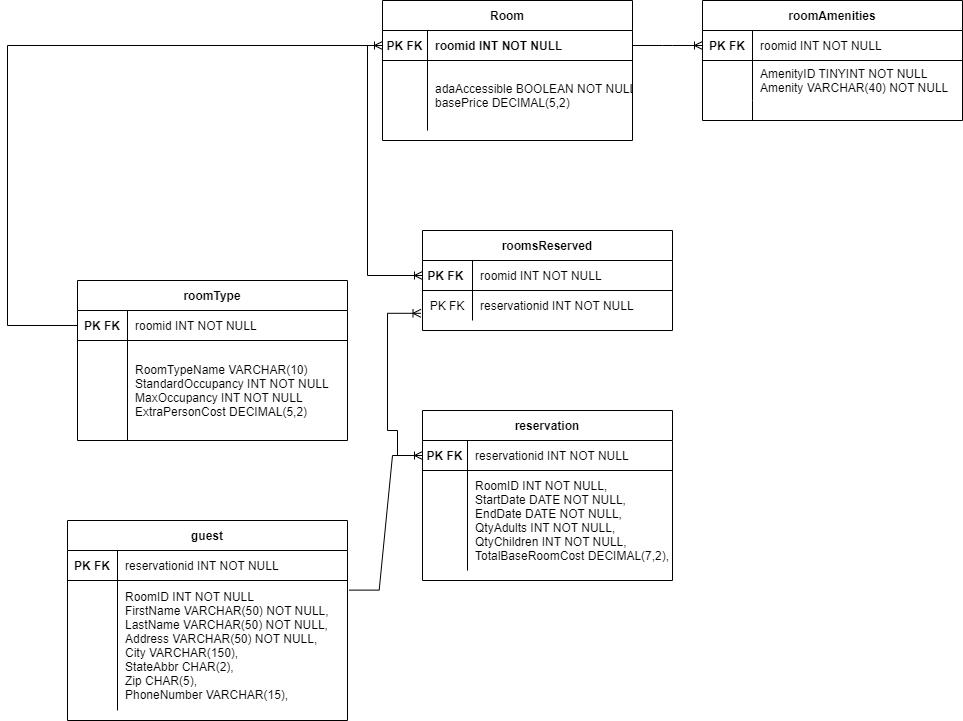

The diagram above was exported from draw.io. Its source (the exported page's mxGraphModel, read from the mxfile embedded in the PNG):
<mxGraphModel dx="1500" dy="907" grid="1" gridSize="10" guides="1" tooltips="1" connect="1" arrows="1" fold="1" page="1" pageScale="1" pageWidth="850" pageHeight="1100" math="0" shadow="0" extFonts="Permanent Marker^https://fonts.googleapis.com/css?family=Permanent+Marker">
  <root>
    <mxCell id="0" />
    <mxCell id="1" parent="0" />
    <mxCell id="C-vyLk0tnHw3VtMMgP7b-2" value="roomAmenities" style="shape=table;startSize=30;container=1;collapsible=1;childLayout=tableLayout;fixedRows=1;rowLines=0;fontStyle=1;align=center;resizeLast=1;" parent="1" vertex="1">
      <mxGeometry x="835" y="110" width="260" height="120" as="geometry" />
    </mxCell>
    <mxCell id="C-vyLk0tnHw3VtMMgP7b-3" value="" style="shape=partialRectangle;collapsible=0;dropTarget=0;pointerEvents=0;fillColor=none;points=[[0,0.5],[1,0.5]];portConstraint=eastwest;top=0;left=0;right=0;bottom=1;" parent="C-vyLk0tnHw3VtMMgP7b-2" vertex="1">
      <mxGeometry y="30" width="260" height="30" as="geometry" />
    </mxCell>
    <mxCell id="C-vyLk0tnHw3VtMMgP7b-4" value="PK FK" style="shape=partialRectangle;overflow=hidden;connectable=0;fillColor=none;top=0;left=0;bottom=0;right=0;fontStyle=1;" parent="C-vyLk0tnHw3VtMMgP7b-3" vertex="1">
      <mxGeometry width="50" height="30" as="geometry">
        <mxRectangle width="50" height="30" as="alternateBounds" />
      </mxGeometry>
    </mxCell>
    <mxCell id="C-vyLk0tnHw3VtMMgP7b-5" value="roomid INT NOT NULL" style="shape=partialRectangle;overflow=hidden;connectable=0;fillColor=none;top=0;left=0;bottom=0;right=0;align=left;spacingLeft=6;fontStyle=0;" parent="C-vyLk0tnHw3VtMMgP7b-3" vertex="1">
      <mxGeometry x="50" width="210" height="30" as="geometry">
        <mxRectangle width="210" height="30" as="alternateBounds" />
      </mxGeometry>
    </mxCell>
    <mxCell id="C-vyLk0tnHw3VtMMgP7b-6" value="" style="shape=partialRectangle;collapsible=0;dropTarget=0;pointerEvents=0;fillColor=none;points=[[0,0.5],[1,0.5]];portConstraint=eastwest;top=0;left=0;right=0;bottom=0;" parent="C-vyLk0tnHw3VtMMgP7b-2" vertex="1">
      <mxGeometry y="60" width="260" height="40" as="geometry" />
    </mxCell>
    <mxCell id="C-vyLk0tnHw3VtMMgP7b-7" value="" style="shape=partialRectangle;overflow=hidden;connectable=0;fillColor=none;top=0;left=0;bottom=0;right=0;" parent="C-vyLk0tnHw3VtMMgP7b-6" vertex="1">
      <mxGeometry width="50" height="40" as="geometry">
        <mxRectangle width="50" height="40" as="alternateBounds" />
      </mxGeometry>
    </mxCell>
    <mxCell id="C-vyLk0tnHw3VtMMgP7b-8" value="AmenityID TINYINT NOT NULL&#10;Amenity VARCHAR(40) NOT NULL" style="shape=partialRectangle;overflow=hidden;connectable=0;fillColor=none;top=0;left=0;bottom=0;right=0;align=left;spacingLeft=6;" parent="C-vyLk0tnHw3VtMMgP7b-6" vertex="1">
      <mxGeometry x="50" width="210" height="40" as="geometry">
        <mxRectangle width="210" height="40" as="alternateBounds" />
      </mxGeometry>
    </mxCell>
    <mxCell id="C-vyLk0tnHw3VtMMgP7b-9" value="" style="shape=partialRectangle;collapsible=0;dropTarget=0;pointerEvents=0;fillColor=none;points=[[0,0.5],[1,0.5]];portConstraint=eastwest;top=0;left=0;right=0;bottom=0;" parent="C-vyLk0tnHw3VtMMgP7b-2" vertex="1">
      <mxGeometry y="100" width="260" height="20" as="geometry" />
    </mxCell>
    <mxCell id="C-vyLk0tnHw3VtMMgP7b-10" value="" style="shape=partialRectangle;overflow=hidden;connectable=0;fillColor=none;top=0;left=0;bottom=0;right=0;" parent="C-vyLk0tnHw3VtMMgP7b-9" vertex="1">
      <mxGeometry width="50" height="20" as="geometry">
        <mxRectangle width="50" height="20" as="alternateBounds" />
      </mxGeometry>
    </mxCell>
    <mxCell id="C-vyLk0tnHw3VtMMgP7b-11" value="" style="shape=partialRectangle;overflow=hidden;connectable=0;fillColor=none;top=0;left=0;bottom=0;right=0;align=left;spacingLeft=6;" parent="C-vyLk0tnHw3VtMMgP7b-9" vertex="1">
      <mxGeometry x="50" width="210" height="20" as="geometry">
        <mxRectangle width="210" height="20" as="alternateBounds" />
      </mxGeometry>
    </mxCell>
    <mxCell id="C-vyLk0tnHw3VtMMgP7b-23" value="Room" style="shape=table;startSize=30;container=1;collapsible=1;childLayout=tableLayout;fixedRows=1;rowLines=0;fontStyle=1;align=center;resizeLast=1;" parent="1" vertex="1">
      <mxGeometry x="515" y="110" width="250" height="140" as="geometry" />
    </mxCell>
    <mxCell id="C-vyLk0tnHw3VtMMgP7b-24" value="" style="shape=partialRectangle;collapsible=0;dropTarget=0;pointerEvents=0;fillColor=none;points=[[0,0.5],[1,0.5]];portConstraint=eastwest;top=0;left=0;right=0;bottom=1;" parent="C-vyLk0tnHw3VtMMgP7b-23" vertex="1">
      <mxGeometry y="30" width="250" height="30" as="geometry" />
    </mxCell>
    <mxCell id="C-vyLk0tnHw3VtMMgP7b-25" value="PK FK" style="shape=partialRectangle;overflow=hidden;connectable=0;fillColor=none;top=0;left=0;bottom=0;right=0;fontStyle=1;" parent="C-vyLk0tnHw3VtMMgP7b-24" vertex="1">
      <mxGeometry width="45" height="30" as="geometry">
        <mxRectangle width="45" height="30" as="alternateBounds" />
      </mxGeometry>
    </mxCell>
    <mxCell id="C-vyLk0tnHw3VtMMgP7b-26" value="roomid INT NOT NULL" style="shape=partialRectangle;overflow=hidden;connectable=0;fillColor=none;top=0;left=0;bottom=0;right=0;align=left;spacingLeft=6;fontStyle=1;" parent="C-vyLk0tnHw3VtMMgP7b-24" vertex="1">
      <mxGeometry x="45" width="205" height="30" as="geometry">
        <mxRectangle width="205" height="30" as="alternateBounds" />
      </mxGeometry>
    </mxCell>
    <mxCell id="C-vyLk0tnHw3VtMMgP7b-27" value="" style="shape=partialRectangle;collapsible=0;dropTarget=0;pointerEvents=0;fillColor=none;points=[[0,0.5],[1,0.5]];portConstraint=eastwest;top=0;left=0;right=0;bottom=0;" parent="C-vyLk0tnHw3VtMMgP7b-23" vertex="1">
      <mxGeometry y="60" width="250" height="70" as="geometry" />
    </mxCell>
    <mxCell id="C-vyLk0tnHw3VtMMgP7b-28" value="" style="shape=partialRectangle;overflow=hidden;connectable=0;fillColor=none;top=0;left=0;bottom=0;right=0;" parent="C-vyLk0tnHw3VtMMgP7b-27" vertex="1">
      <mxGeometry width="45" height="70" as="geometry">
        <mxRectangle width="45" height="70" as="alternateBounds" />
      </mxGeometry>
    </mxCell>
    <mxCell id="C-vyLk0tnHw3VtMMgP7b-29" value="adaAccessible BOOLEAN NOT NULL&#10;basePrice DECIMAL(5,2)" style="shape=partialRectangle;overflow=hidden;connectable=0;fillColor=none;top=0;left=0;bottom=0;right=0;align=left;spacingLeft=6;" parent="C-vyLk0tnHw3VtMMgP7b-27" vertex="1">
      <mxGeometry x="45" width="205" height="70" as="geometry">
        <mxRectangle width="205" height="70" as="alternateBounds" />
      </mxGeometry>
    </mxCell>
    <mxCell id="o9xp98SxnmGYubbxPcds-1" value="roomsReserved" style="shape=table;startSize=30;container=1;collapsible=1;childLayout=tableLayout;fixedRows=1;rowLines=0;fontStyle=1;align=center;resizeLast=1;" parent="1" vertex="1">
      <mxGeometry x="555" y="340" width="250" height="100" as="geometry" />
    </mxCell>
    <mxCell id="o9xp98SxnmGYubbxPcds-2" value="" style="shape=partialRectangle;collapsible=0;dropTarget=0;pointerEvents=0;fillColor=none;points=[[0,0.5],[1,0.5]];portConstraint=eastwest;top=0;left=0;right=0;bottom=1;" parent="o9xp98SxnmGYubbxPcds-1" vertex="1">
      <mxGeometry y="30" width="250" height="30" as="geometry" />
    </mxCell>
    <mxCell id="o9xp98SxnmGYubbxPcds-3" value="PK FK " style="shape=partialRectangle;overflow=hidden;connectable=0;fillColor=none;top=0;left=0;bottom=0;right=0;fontStyle=1;" parent="o9xp98SxnmGYubbxPcds-2" vertex="1">
      <mxGeometry width="50" height="30" as="geometry">
        <mxRectangle width="50" height="30" as="alternateBounds" />
      </mxGeometry>
    </mxCell>
    <mxCell id="o9xp98SxnmGYubbxPcds-4" value="roomid INT NOT NULL" style="shape=partialRectangle;overflow=hidden;connectable=0;fillColor=none;top=0;left=0;bottom=0;right=0;align=left;spacingLeft=6;fontStyle=0;" parent="o9xp98SxnmGYubbxPcds-2" vertex="1">
      <mxGeometry x="50" width="200" height="30" as="geometry">
        <mxRectangle width="200" height="30" as="alternateBounds" />
      </mxGeometry>
    </mxCell>
    <mxCell id="o9xp98SxnmGYubbxPcds-5" value="" style="shape=partialRectangle;collapsible=0;dropTarget=0;pointerEvents=0;fillColor=none;points=[[0,0.5],[1,0.5]];portConstraint=eastwest;top=0;left=0;right=0;bottom=0;" parent="o9xp98SxnmGYubbxPcds-1" vertex="1">
      <mxGeometry y="60" width="250" height="30" as="geometry" />
    </mxCell>
    <mxCell id="o9xp98SxnmGYubbxPcds-6" value="PK FK" style="shape=partialRectangle;overflow=hidden;connectable=0;fillColor=none;top=0;left=0;bottom=0;right=0;" parent="o9xp98SxnmGYubbxPcds-5" vertex="1">
      <mxGeometry width="50" height="30" as="geometry">
        <mxRectangle width="50" height="30" as="alternateBounds" />
      </mxGeometry>
    </mxCell>
    <mxCell id="o9xp98SxnmGYubbxPcds-7" value="reservationid INT NOT NULL" style="shape=partialRectangle;overflow=hidden;connectable=0;fillColor=none;top=0;left=0;bottom=0;right=0;align=left;spacingLeft=6;" parent="o9xp98SxnmGYubbxPcds-5" vertex="1">
      <mxGeometry x="50" width="200" height="30" as="geometry">
        <mxRectangle width="200" height="30" as="alternateBounds" />
      </mxGeometry>
    </mxCell>
    <mxCell id="o9xp98SxnmGYubbxPcds-8" value="roomType" style="shape=table;startSize=30;container=1;collapsible=1;childLayout=tableLayout;fixedRows=1;rowLines=0;fontStyle=1;align=center;resizeLast=1;" parent="1" vertex="1">
      <mxGeometry x="210" y="390" width="270" height="160" as="geometry" />
    </mxCell>
    <mxCell id="o9xp98SxnmGYubbxPcds-9" value="" style="shape=partialRectangle;collapsible=0;dropTarget=0;pointerEvents=0;fillColor=none;points=[[0,0.5],[1,0.5]];portConstraint=eastwest;top=0;left=0;right=0;bottom=1;" parent="o9xp98SxnmGYubbxPcds-8" vertex="1">
      <mxGeometry y="30" width="270" height="30" as="geometry" />
    </mxCell>
    <mxCell id="o9xp98SxnmGYubbxPcds-10" value="PK FK" style="shape=partialRectangle;overflow=hidden;connectable=0;fillColor=none;top=0;left=0;bottom=0;right=0;fontStyle=1;" parent="o9xp98SxnmGYubbxPcds-9" vertex="1">
      <mxGeometry width="50" height="30" as="geometry">
        <mxRectangle width="50" height="30" as="alternateBounds" />
      </mxGeometry>
    </mxCell>
    <mxCell id="o9xp98SxnmGYubbxPcds-11" value="roomid INT NOT NULL" style="shape=partialRectangle;overflow=hidden;connectable=0;fillColor=none;top=0;left=0;bottom=0;right=0;align=left;spacingLeft=6;fontStyle=0;" parent="o9xp98SxnmGYubbxPcds-9" vertex="1">
      <mxGeometry x="50" width="220" height="30" as="geometry">
        <mxRectangle width="220" height="30" as="alternateBounds" />
      </mxGeometry>
    </mxCell>
    <mxCell id="o9xp98SxnmGYubbxPcds-12" value="" style="shape=partialRectangle;collapsible=0;dropTarget=0;pointerEvents=0;fillColor=none;points=[[0,0.5],[1,0.5]];portConstraint=eastwest;top=0;left=0;right=0;bottom=0;" parent="o9xp98SxnmGYubbxPcds-8" vertex="1">
      <mxGeometry y="60" width="270" height="100" as="geometry" />
    </mxCell>
    <mxCell id="o9xp98SxnmGYubbxPcds-13" value="" style="shape=partialRectangle;overflow=hidden;connectable=0;fillColor=none;top=0;left=0;bottom=0;right=0;" parent="o9xp98SxnmGYubbxPcds-12" vertex="1">
      <mxGeometry width="50" height="100" as="geometry">
        <mxRectangle width="50" height="100" as="alternateBounds" />
      </mxGeometry>
    </mxCell>
    <mxCell id="o9xp98SxnmGYubbxPcds-14" value="RoomTypeName VARCHAR(10)&#10;&#09;StandardOccupancy INT NOT NULL&#10;&#09;MaxOccupancy INT NOT NULL&#10;&#09;ExtraPersonCost DECIMAL(5,2)" style="shape=partialRectangle;overflow=hidden;connectable=0;fillColor=none;top=0;left=0;bottom=0;right=0;align=left;spacingLeft=6;" parent="o9xp98SxnmGYubbxPcds-12" vertex="1">
      <mxGeometry x="50" width="220" height="100" as="geometry">
        <mxRectangle width="220" height="100" as="alternateBounds" />
      </mxGeometry>
    </mxCell>
    <mxCell id="o9xp98SxnmGYubbxPcds-15" value="reservation" style="shape=table;startSize=30;container=1;collapsible=1;childLayout=tableLayout;fixedRows=1;rowLines=0;fontStyle=1;align=center;resizeLast=1;" parent="1" vertex="1">
      <mxGeometry x="555" y="520" width="250" height="170" as="geometry" />
    </mxCell>
    <mxCell id="o9xp98SxnmGYubbxPcds-16" value="" style="shape=partialRectangle;collapsible=0;dropTarget=0;pointerEvents=0;fillColor=none;points=[[0,0.5],[1,0.5]];portConstraint=eastwest;top=0;left=0;right=0;bottom=1;" parent="o9xp98SxnmGYubbxPcds-15" vertex="1">
      <mxGeometry y="30" width="250" height="30" as="geometry" />
    </mxCell>
    <mxCell id="o9xp98SxnmGYubbxPcds-17" value="PK FK" style="shape=partialRectangle;overflow=hidden;connectable=0;fillColor=none;top=0;left=0;bottom=0;right=0;fontStyle=1;" parent="o9xp98SxnmGYubbxPcds-16" vertex="1">
      <mxGeometry width="45" height="30" as="geometry">
        <mxRectangle width="45" height="30" as="alternateBounds" />
      </mxGeometry>
    </mxCell>
    <mxCell id="o9xp98SxnmGYubbxPcds-18" value="reservationid INT NOT NULL" style="shape=partialRectangle;overflow=hidden;connectable=0;fillColor=none;top=0;left=0;bottom=0;right=0;align=left;spacingLeft=6;fontStyle=0;" parent="o9xp98SxnmGYubbxPcds-16" vertex="1">
      <mxGeometry x="45" width="205" height="30" as="geometry">
        <mxRectangle width="205" height="30" as="alternateBounds" />
      </mxGeometry>
    </mxCell>
    <mxCell id="o9xp98SxnmGYubbxPcds-19" value="" style="shape=partialRectangle;collapsible=0;dropTarget=0;pointerEvents=0;fillColor=none;points=[[0,0.5],[1,0.5]];portConstraint=eastwest;top=0;left=0;right=0;bottom=0;" parent="o9xp98SxnmGYubbxPcds-15" vertex="1">
      <mxGeometry y="60" width="250" height="100" as="geometry" />
    </mxCell>
    <mxCell id="o9xp98SxnmGYubbxPcds-20" value="" style="shape=partialRectangle;overflow=hidden;connectable=0;fillColor=none;top=0;left=0;bottom=0;right=0;" parent="o9xp98SxnmGYubbxPcds-19" vertex="1">
      <mxGeometry width="45" height="100" as="geometry">
        <mxRectangle width="45" height="100" as="alternateBounds" />
      </mxGeometry>
    </mxCell>
    <mxCell id="o9xp98SxnmGYubbxPcds-21" value="RoomID INT NOT NULL,&#10;StartDate DATE NOT NULL, &#10;EndDate DATE NOT NULL,&#10;QtyAdults INT NOT NULL,&#10;QtyChildren INT NOT NULL,&#10;TotalBaseRoomCost DECIMAL(7,2)," style="shape=partialRectangle;overflow=hidden;connectable=0;fillColor=none;top=0;left=0;bottom=0;right=0;align=left;spacingLeft=6;" parent="o9xp98SxnmGYubbxPcds-19" vertex="1">
      <mxGeometry x="45" width="205" height="100" as="geometry">
        <mxRectangle width="205" height="100" as="alternateBounds" />
      </mxGeometry>
    </mxCell>
    <mxCell id="o9xp98SxnmGYubbxPcds-22" value="guest" style="shape=table;startSize=30;container=1;collapsible=1;childLayout=tableLayout;fixedRows=1;rowLines=0;fontStyle=1;align=center;resizeLast=1;" parent="1" vertex="1">
      <mxGeometry x="200" y="630" width="280" height="200" as="geometry" />
    </mxCell>
    <mxCell id="o9xp98SxnmGYubbxPcds-23" value="" style="shape=partialRectangle;collapsible=0;dropTarget=0;pointerEvents=0;fillColor=none;points=[[0,0.5],[1,0.5]];portConstraint=eastwest;top=0;left=0;right=0;bottom=1;" parent="o9xp98SxnmGYubbxPcds-22" vertex="1">
      <mxGeometry y="30" width="280" height="30" as="geometry" />
    </mxCell>
    <mxCell id="o9xp98SxnmGYubbxPcds-24" value="PK FK" style="shape=partialRectangle;overflow=hidden;connectable=0;fillColor=none;top=0;left=0;bottom=0;right=0;fontStyle=1;" parent="o9xp98SxnmGYubbxPcds-23" vertex="1">
      <mxGeometry width="50" height="30" as="geometry">
        <mxRectangle width="50" height="30" as="alternateBounds" />
      </mxGeometry>
    </mxCell>
    <mxCell id="o9xp98SxnmGYubbxPcds-25" value="reservationid INT NOT NULL" style="shape=partialRectangle;overflow=hidden;connectable=0;fillColor=none;top=0;left=0;bottom=0;right=0;align=left;spacingLeft=6;fontStyle=0;" parent="o9xp98SxnmGYubbxPcds-23" vertex="1">
      <mxGeometry x="50" width="230" height="30" as="geometry">
        <mxRectangle width="230" height="30" as="alternateBounds" />
      </mxGeometry>
    </mxCell>
    <mxCell id="o9xp98SxnmGYubbxPcds-26" value="" style="shape=partialRectangle;collapsible=0;dropTarget=0;pointerEvents=0;fillColor=none;points=[[0,0.5],[1,0.5]];portConstraint=eastwest;top=0;left=0;right=0;bottom=0;" parent="o9xp98SxnmGYubbxPcds-22" vertex="1">
      <mxGeometry y="60" width="280" height="130" as="geometry" />
    </mxCell>
    <mxCell id="o9xp98SxnmGYubbxPcds-27" value="" style="shape=partialRectangle;overflow=hidden;connectable=0;fillColor=none;top=0;left=0;bottom=0;right=0;" parent="o9xp98SxnmGYubbxPcds-26" vertex="1">
      <mxGeometry width="50" height="130" as="geometry">
        <mxRectangle width="50" height="130" as="alternateBounds" />
      </mxGeometry>
    </mxCell>
    <mxCell id="o9xp98SxnmGYubbxPcds-28" value="RoomID INT NOT NULL&#10;FirstName VARCHAR(50) NOT NULL, &#10;LastName VARCHAR(50) NOT NULL,&#10;Address VARCHAR(50) NOT NULL,&#10;City VARCHAR(150),&#10;StateAbbr CHAR(2),&#10;Zip CHAR(5),&#10;PhoneNumber VARCHAR(15)," style="shape=partialRectangle;overflow=hidden;connectable=0;fillColor=none;top=0;left=0;bottom=0;right=0;align=left;spacingLeft=6;" parent="o9xp98SxnmGYubbxPcds-26" vertex="1">
      <mxGeometry x="50" width="230" height="130" as="geometry">
        <mxRectangle width="230" height="130" as="alternateBounds" />
      </mxGeometry>
    </mxCell>
    <mxCell id="o9xp98SxnmGYubbxPcds-31" value="" style="edgeStyle=entityRelationEdgeStyle;fontSize=12;html=1;endArrow=ERoneToMany;rounded=0;exitX=1.006;exitY=0.074;exitDx=0;exitDy=0;exitPerimeter=0;entryX=0;entryY=0.5;entryDx=0;entryDy=0;" parent="1" source="o9xp98SxnmGYubbxPcds-26" target="o9xp98SxnmGYubbxPcds-16" edge="1">
      <mxGeometry width="100" height="100" relative="1" as="geometry">
        <mxPoint x="570" y="600" as="sourcePoint" />
        <mxPoint x="670" y="500" as="targetPoint" />
      </mxGeometry>
    </mxCell>
    <mxCell id="o9xp98SxnmGYubbxPcds-32" value="" style="edgeStyle=orthogonalEdgeStyle;fontSize=12;html=1;endArrow=ERoneToMany;rounded=0;entryX=-0.006;entryY=0.76;entryDx=0;entryDy=0;entryPerimeter=0;exitX=0;exitY=0.5;exitDx=0;exitDy=0;" parent="1" source="o9xp98SxnmGYubbxPcds-16" target="o9xp98SxnmGYubbxPcds-5" edge="1">
      <mxGeometry width="100" height="100" relative="1" as="geometry">
        <mxPoint x="530" y="540" as="sourcePoint" />
        <mxPoint x="610" y="470" as="targetPoint" />
        <Array as="points">
          <mxPoint x="530" y="565" />
          <mxPoint x="530" y="540" />
          <mxPoint x="520" y="540" />
          <mxPoint x="520" y="423" />
        </Array>
      </mxGeometry>
    </mxCell>
    <mxCell id="o9xp98SxnmGYubbxPcds-35" value="" style="edgeStyle=orthogonalEdgeStyle;fontSize=12;html=1;endArrow=ERoneToMany;rounded=0;entryX=0;entryY=0.5;entryDx=0;entryDy=0;exitX=0;exitY=0.5;exitDx=0;exitDy=0;" parent="1" source="C-vyLk0tnHw3VtMMgP7b-24" target="o9xp98SxnmGYubbxPcds-2" edge="1">
      <mxGeometry width="100" height="100" relative="1" as="geometry">
        <mxPoint x="500" y="150" as="sourcePoint" />
        <mxPoint x="470" y="220" as="targetPoint" />
        <Array as="points">
          <mxPoint x="500" y="155" />
          <mxPoint x="500" y="385" />
        </Array>
      </mxGeometry>
    </mxCell>
    <mxCell id="o9xp98SxnmGYubbxPcds-36" value="" style="edgeStyle=orthogonalEdgeStyle;fontSize=12;html=1;endArrow=ERoneToMany;rounded=0;entryX=0;entryY=0.5;entryDx=0;entryDy=0;exitX=0;exitY=0.5;exitDx=0;exitDy=0;" parent="1" source="o9xp98SxnmGYubbxPcds-9" target="C-vyLk0tnHw3VtMMgP7b-24" edge="1">
      <mxGeometry width="100" height="100" relative="1" as="geometry">
        <mxPoint x="140" y="440" as="sourcePoint" />
        <mxPoint x="425" y="210" as="targetPoint" />
        <Array as="points">
          <mxPoint x="140" y="435" />
          <mxPoint x="140" y="155" />
        </Array>
      </mxGeometry>
    </mxCell>
    <mxCell id="o9xp98SxnmGYubbxPcds-37" value="" style="edgeStyle=entityRelationEdgeStyle;fontSize=12;html=1;endArrow=ERoneToMany;rounded=0;exitX=1;exitY=0.5;exitDx=0;exitDy=0;entryX=0;entryY=0.5;entryDx=0;entryDy=0;" parent="1" source="C-vyLk0tnHw3VtMMgP7b-24" target="C-vyLk0tnHw3VtMMgP7b-3" edge="1">
      <mxGeometry width="100" height="100" relative="1" as="geometry">
        <mxPoint x="780" y="350" as="sourcePoint" />
        <mxPoint x="880" y="250" as="targetPoint" />
      </mxGeometry>
    </mxCell>
  </root>
</mxGraphModel>